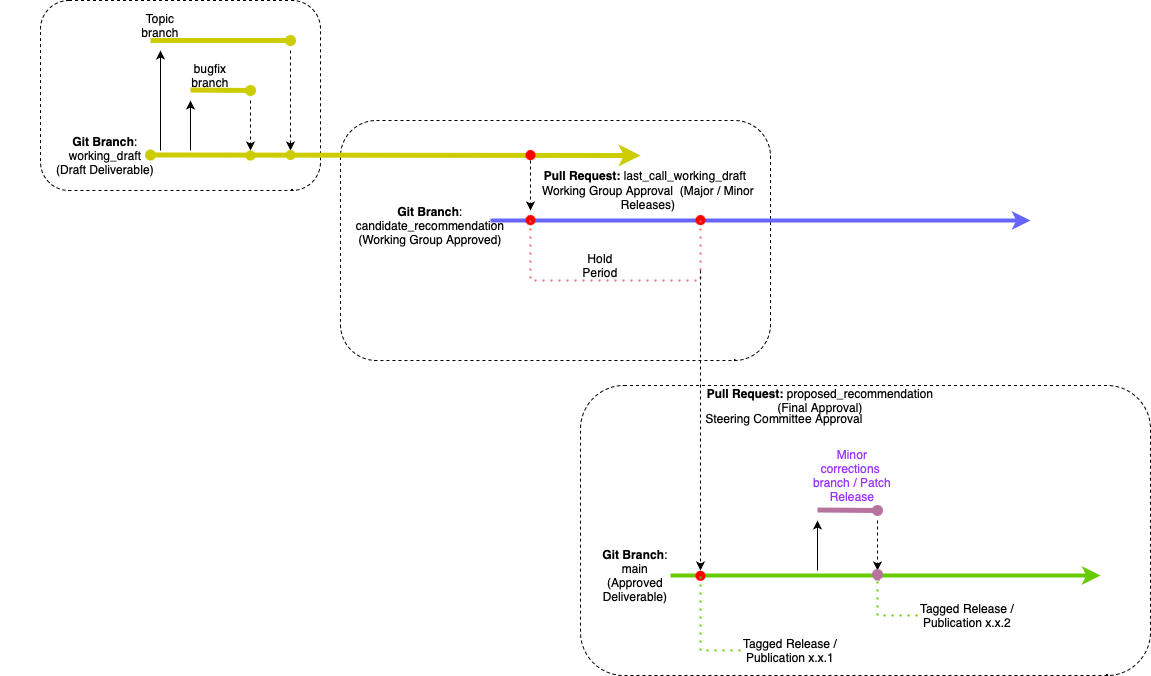

The diagram above was exported from draw.io. Its source (the exported page's mxGraphModel, read from the mxfile embedded in the PNG):
<mxGraphModel dx="1206" dy="788" grid="1" gridSize="10" guides="1" tooltips="1" connect="1" arrows="1" fold="1" page="1" pageScale="1" pageWidth="1654" pageHeight="1169" math="0" shadow="0">
  <root>
    <mxCell id="0" />
    <mxCell id="1" parent="0" />
    <mxCell id="75Sp86L9xz-LuWU-GD_E-1" value="" style="rounded=1;whiteSpace=wrap;html=1;dashed=1;" parent="1" vertex="1">
      <mxGeometry x="170" y="160" width="280" height="190" as="geometry" />
    </mxCell>
    <mxCell id="75Sp86L9xz-LuWU-GD_E-3" value="" style="rounded=1;whiteSpace=wrap;html=1;dashed=1;" parent="1" vertex="1">
      <mxGeometry x="470" y="280" width="430" height="240" as="geometry" />
    </mxCell>
    <mxCell id="75Sp86L9xz-LuWU-GD_E-4" value="" style="rounded=1;whiteSpace=wrap;html=1;dashed=1;" parent="1" vertex="1">
      <mxGeometry x="710" y="545" width="570" height="290" as="geometry" />
    </mxCell>
    <mxCell id="75Sp86L9xz-LuWU-GD_E-6" value="&lt;b&gt;Git Branch&lt;/b&gt;:&lt;br&gt;working_draft&lt;br&gt;(Draft Deliverable)" style="text;html=1;strokeColor=none;fillColor=none;align=center;verticalAlign=middle;whiteSpace=wrap;rounded=0;" parent="1" vertex="1">
      <mxGeometry x="130" y="300" width="210" height="30" as="geometry" />
    </mxCell>
    <mxCell id="75Sp86L9xz-LuWU-GD_E-7" value="&lt;b&gt;Pull Request:&amp;nbsp;&lt;/b&gt;last_call_working_draft" style="text;html=1;strokeColor=none;fillColor=none;align=center;verticalAlign=middle;whiteSpace=wrap;rounded=0;" parent="1" vertex="1">
      <mxGeometry x="670" y="320" width="210" height="30" as="geometry" />
    </mxCell>
    <mxCell id="75Sp86L9xz-LuWU-GD_E-8" value="&lt;b&gt;Git Branch&lt;/b&gt;:&lt;br&gt;candidate_recommendation&lt;br&gt;(&lt;span style=&quot;text-align: start;&quot;&gt;Working Group Approved)&lt;/span&gt;" style="text;html=1;strokeColor=none;fillColor=none;align=center;verticalAlign=middle;whiteSpace=wrap;rounded=0;" parent="1" vertex="1">
      <mxGeometry x="430" y="370" width="260" height="30" as="geometry" />
    </mxCell>
    <mxCell id="75Sp86L9xz-LuWU-GD_E-11" value="" style="endArrow=classic;html=1;rounded=0;strokeWidth=5;strokeColor=#CCCC00;startArrow=oval;startFill=1;" parent="1" edge="1">
      <mxGeometry width="50" height="50" relative="1" as="geometry">
        <mxPoint x="280" y="314.5" as="sourcePoint" />
        <mxPoint x="770" y="315" as="targetPoint" />
      </mxGeometry>
    </mxCell>
    <mxCell id="75Sp86L9xz-LuWU-GD_E-12" value="" style="endArrow=oval;html=1;rounded=0;strokeWidth=5;strokeColor=#CCCC00;endFill=1;startArrow=none;startFill=0;" parent="1" edge="1">
      <mxGeometry width="50" height="50" relative="1" as="geometry">
        <mxPoint x="320" y="249.5" as="sourcePoint" />
        <mxPoint x="380" y="250" as="targetPoint" />
      </mxGeometry>
    </mxCell>
    <mxCell id="75Sp86L9xz-LuWU-GD_E-13" value="" style="endArrow=oval;html=1;rounded=0;strokeWidth=5;strokeColor=#CCCC00;endFill=1;startArrow=none;startFill=0;" parent="1" edge="1">
      <mxGeometry width="50" height="50" relative="1" as="geometry">
        <mxPoint x="280" y="200" as="sourcePoint" />
        <mxPoint x="420" y="200" as="targetPoint" />
      </mxGeometry>
    </mxCell>
    <mxCell id="75Sp86L9xz-LuWU-GD_E-14" value="" style="endArrow=classic;html=1;rounded=0;strokeColor=#000000;strokeWidth=1;" parent="1" edge="1">
      <mxGeometry width="50" height="50" relative="1" as="geometry">
        <mxPoint x="290" y="310" as="sourcePoint" />
        <mxPoint x="290" y="210" as="targetPoint" />
      </mxGeometry>
    </mxCell>
    <mxCell id="75Sp86L9xz-LuWU-GD_E-15" value="" style="endArrow=classic;html=1;rounded=0;strokeColor=#000000;strokeWidth=1;dashed=1;" parent="1" edge="1">
      <mxGeometry width="50" height="50" relative="1" as="geometry">
        <mxPoint x="420" y="210" as="sourcePoint" />
        <mxPoint x="420" y="310" as="targetPoint" />
      </mxGeometry>
    </mxCell>
    <mxCell id="75Sp86L9xz-LuWU-GD_E-16" value="" style="endArrow=classic;html=1;rounded=0;strokeColor=#000000;strokeWidth=1;" parent="1" edge="1">
      <mxGeometry width="50" height="50" relative="1" as="geometry">
        <mxPoint x="320" y="310" as="sourcePoint" />
        <mxPoint x="320" y="260" as="targetPoint" />
        <Array as="points">
          <mxPoint x="320" y="280" />
        </Array>
      </mxGeometry>
    </mxCell>
    <mxCell id="75Sp86L9xz-LuWU-GD_E-17" value="" style="endArrow=classic;html=1;rounded=0;strokeColor=#000000;strokeWidth=1;dashed=1;" parent="1" edge="1">
      <mxGeometry width="50" height="50" relative="1" as="geometry">
        <mxPoint x="380" y="260" as="sourcePoint" />
        <mxPoint x="380" y="310" as="targetPoint" />
      </mxGeometry>
    </mxCell>
    <mxCell id="75Sp86L9xz-LuWU-GD_E-18" value="Topic branch" style="text;html=1;strokeColor=none;fillColor=none;align=center;verticalAlign=middle;whiteSpace=wrap;rounded=0;" parent="1" vertex="1">
      <mxGeometry x="260" y="170" width="60" height="30" as="geometry" />
    </mxCell>
    <mxCell id="75Sp86L9xz-LuWU-GD_E-19" value="bugfix branch" style="text;html=1;strokeColor=none;fillColor=none;align=center;verticalAlign=middle;whiteSpace=wrap;rounded=0;" parent="1" vertex="1">
      <mxGeometry x="310" y="220" width="60" height="30" as="geometry" />
    </mxCell>
    <mxCell id="75Sp86L9xz-LuWU-GD_E-20" value="" style="endArrow=oval;html=1;rounded=0;dashed=1;strokeColor=#CCCC00;strokeWidth=4;endFill=1;" parent="1" edge="1">
      <mxGeometry width="50" height="50" relative="1" as="geometry">
        <mxPoint x="390" y="314.5" as="sourcePoint" />
        <mxPoint x="420" y="314.5" as="targetPoint" />
      </mxGeometry>
    </mxCell>
    <mxCell id="75Sp86L9xz-LuWU-GD_E-23" value="" style="endArrow=oval;html=1;rounded=0;dashed=1;strokeColor=#CCCC00;strokeWidth=4;endFill=1;" parent="1" edge="1">
      <mxGeometry width="50" height="50" relative="1" as="geometry">
        <mxPoint x="350" y="314.5" as="sourcePoint" />
        <mxPoint x="380" y="315" as="targetPoint" />
      </mxGeometry>
    </mxCell>
    <mxCell id="75Sp86L9xz-LuWU-GD_E-24" value="" style="endArrow=oval;html=1;rounded=0;strokeColor=#FF0000;strokeWidth=4;endFill=1;" parent="1" edge="1">
      <mxGeometry width="50" height="50" relative="1" as="geometry">
        <mxPoint x="660" y="310" as="sourcePoint" />
        <mxPoint x="660" y="314.65999999999997" as="targetPoint" />
        <Array as="points">
          <mxPoint x="660" y="314.65999999999997" />
        </Array>
      </mxGeometry>
    </mxCell>
    <mxCell id="75Sp86L9xz-LuWU-GD_E-25" value="" style="endArrow=classic;html=1;rounded=0;strokeColor=#6666FF;strokeWidth=4;" parent="1" edge="1">
      <mxGeometry width="50" height="50" relative="1" as="geometry">
        <mxPoint x="620" y="380" as="sourcePoint" />
        <mxPoint x="1160" y="380" as="targetPoint" />
      </mxGeometry>
    </mxCell>
    <mxCell id="75Sp86L9xz-LuWU-GD_E-26" value="" style="endArrow=classic;html=1;rounded=0;strokeColor=#000000;strokeWidth=1;dashed=1;" parent="1" edge="1">
      <mxGeometry width="50" height="50" relative="1" as="geometry">
        <mxPoint x="660" y="320" as="sourcePoint" />
        <mxPoint x="660" y="370" as="targetPoint" />
      </mxGeometry>
    </mxCell>
    <mxCell id="75Sp86L9xz-LuWU-GD_E-27" value="" style="endArrow=oval;html=1;rounded=0;strokeColor=#FF0000;strokeWidth=4;endFill=1;" parent="1" edge="1">
      <mxGeometry width="50" height="50" relative="1" as="geometry">
        <mxPoint x="660" y="375" as="sourcePoint" />
        <mxPoint x="660" y="379.65999999999997" as="targetPoint" />
        <Array as="points">
          <mxPoint x="660" y="379.65999999999997" />
        </Array>
      </mxGeometry>
    </mxCell>
    <mxCell id="75Sp86L9xz-LuWU-GD_E-28" value="" style="endArrow=oval;html=1;rounded=0;strokeColor=#FF0000;strokeWidth=4;endFill=1;" parent="1" edge="1">
      <mxGeometry width="50" height="50" relative="1" as="geometry">
        <mxPoint x="830" y="375" as="sourcePoint" />
        <mxPoint x="830" y="379.65999999999997" as="targetPoint" />
        <Array as="points">
          <mxPoint x="830" y="379.65999999999997" />
        </Array>
      </mxGeometry>
    </mxCell>
    <mxCell id="75Sp86L9xz-LuWU-GD_E-29" value="" style="endArrow=none;dashed=1;html=1;dashPattern=1 3;strokeWidth=2;rounded=0;strokeColor=#FF6666;" parent="1" edge="1">
      <mxGeometry width="50" height="50" relative="1" as="geometry">
        <mxPoint x="660" y="380" as="sourcePoint" />
        <mxPoint x="830" y="380" as="targetPoint" />
        <Array as="points">
          <mxPoint x="660" y="440" />
          <mxPoint x="830" y="440" />
        </Array>
      </mxGeometry>
    </mxCell>
    <mxCell id="75Sp86L9xz-LuWU-GD_E-32" value="" style="endArrow=classic;html=1;rounded=0;strokeColor=#66CC00;strokeWidth=4;" parent="1" edge="1">
      <mxGeometry width="50" height="50" relative="1" as="geometry">
        <mxPoint x="800" y="735" as="sourcePoint" />
        <mxPoint x="1230" y="735" as="targetPoint" />
      </mxGeometry>
    </mxCell>
    <mxCell id="75Sp86L9xz-LuWU-GD_E-33" value="&lt;b&gt;Git Branch&lt;/b&gt;:&lt;br&gt;main&lt;br&gt;(Approved Deliverable)" style="text;html=1;strokeColor=none;fillColor=none;align=center;verticalAlign=middle;whiteSpace=wrap;rounded=0;" parent="1" vertex="1">
      <mxGeometry x="730" y="720" width="70" height="30" as="geometry" />
    </mxCell>
    <mxCell id="75Sp86L9xz-LuWU-GD_E-35" value="Working Group Approval &amp;nbsp;(Major / Minor Releases)" style="text;html=1;strokeColor=none;fillColor=none;align=center;verticalAlign=middle;whiteSpace=wrap;rounded=0;" parent="1" vertex="1">
      <mxGeometry x="668" y="342" width="220" height="30" as="geometry" />
    </mxCell>
    <mxCell id="75Sp86L9xz-LuWU-GD_E-36" value="&lt;b&gt;Pull Request: &lt;/b&gt;proposed_recommendation (Final Approval)" style="text;html=1;strokeColor=none;fillColor=none;align=center;verticalAlign=middle;whiteSpace=wrap;rounded=0;" parent="1" vertex="1">
      <mxGeometry x="830" y="545" width="240" height="30" as="geometry" />
    </mxCell>
    <mxCell id="75Sp86L9xz-LuWU-GD_E-37" value="Steering Committee Approval" style="text;html=1;strokeColor=none;fillColor=none;align=center;verticalAlign=middle;whiteSpace=wrap;rounded=0;" parent="1" vertex="1">
      <mxGeometry x="804" y="560" width="220" height="35" as="geometry" />
    </mxCell>
    <mxCell id="75Sp86L9xz-LuWU-GD_E-39" value="" style="endArrow=oval;html=1;rounded=0;strokeColor=#FF0000;strokeWidth=4;endFill=1;" parent="1" edge="1">
      <mxGeometry width="50" height="50" relative="1" as="geometry">
        <mxPoint x="830" y="730.67" as="sourcePoint" />
        <mxPoint x="830" y="735.3299999999999" as="targetPoint" />
        <Array as="points">
          <mxPoint x="830" y="735.3299999999999" />
        </Array>
      </mxGeometry>
    </mxCell>
    <mxCell id="75Sp86L9xz-LuWU-GD_E-40" value="" style="endArrow=classic;html=1;rounded=0;strokeColor=#000000;strokeWidth=1;dashed=1;" parent="1" edge="1">
      <mxGeometry width="50" height="50" relative="1" as="geometry">
        <mxPoint x="830" y="430" as="sourcePoint" />
        <mxPoint x="830" y="730" as="targetPoint" />
      </mxGeometry>
    </mxCell>
    <mxCell id="75Sp86L9xz-LuWU-GD_E-43" value="Tagged Release / Publication x.x.1" style="text;html=1;strokeColor=none;fillColor=none;align=center;verticalAlign=middle;whiteSpace=wrap;rounded=0;" parent="1" vertex="1">
      <mxGeometry x="870" y="785" width="100" height="50" as="geometry" />
    </mxCell>
    <mxCell id="75Sp86L9xz-LuWU-GD_E-44" value="" style="endArrow=none;dashed=1;html=1;dashPattern=1 3;strokeWidth=2;rounded=0;strokeColor=#66CC00;exitX=0;exitY=0.5;exitDx=0;exitDy=0;" parent="1" source="75Sp86L9xz-LuWU-GD_E-43" edge="1">
      <mxGeometry width="50" height="50" relative="1" as="geometry">
        <mxPoint x="660" y="665" as="sourcePoint" />
        <mxPoint x="830" y="735" as="targetPoint" />
        <Array as="points">
          <mxPoint x="830" y="810" />
        </Array>
      </mxGeometry>
    </mxCell>
    <mxCell id="75Sp86L9xz-LuWU-GD_E-45" value="" style="endArrow=oval;html=1;rounded=0;strokeWidth=5;strokeColor=#B5739D;endFill=1;startArrow=none;startFill=0;" parent="1" edge="1">
      <mxGeometry width="50" height="50" relative="1" as="geometry">
        <mxPoint x="947" y="669.5" as="sourcePoint" />
        <mxPoint x="1007" y="670" as="targetPoint" />
      </mxGeometry>
    </mxCell>
    <mxCell id="75Sp86L9xz-LuWU-GD_E-46" value="" style="endArrow=classic;html=1;rounded=0;strokeColor=#000000;strokeWidth=1;" parent="1" edge="1">
      <mxGeometry width="50" height="50" relative="1" as="geometry">
        <mxPoint x="947" y="730" as="sourcePoint" />
        <mxPoint x="947" y="680" as="targetPoint" />
        <Array as="points">
          <mxPoint x="947" y="700" />
        </Array>
      </mxGeometry>
    </mxCell>
    <mxCell id="75Sp86L9xz-LuWU-GD_E-47" value="" style="endArrow=classic;html=1;rounded=0;strokeColor=#000000;strokeWidth=1;dashed=1;" parent="1" edge="1">
      <mxGeometry width="50" height="50" relative="1" as="geometry">
        <mxPoint x="1007" y="680" as="sourcePoint" />
        <mxPoint x="1007" y="730" as="targetPoint" />
      </mxGeometry>
    </mxCell>
    <mxCell id="75Sp86L9xz-LuWU-GD_E-48" value="&lt;font color=&quot;#9933ff&quot;&gt;Minor&lt;br&gt;corrections&amp;nbsp;&lt;br&gt;branch / Patch Release&lt;/font&gt;" style="text;html=1;strokeColor=none;fillColor=none;align=center;verticalAlign=middle;whiteSpace=wrap;rounded=0;" parent="1" vertex="1">
      <mxGeometry x="927" y="620" width="110" height="30" as="geometry" />
    </mxCell>
    <mxCell id="75Sp86L9xz-LuWU-GD_E-49" value="Tagged Release / Publication x.x.2" style="text;html=1;strokeColor=none;fillColor=none;align=center;verticalAlign=middle;whiteSpace=wrap;rounded=0;" parent="1" vertex="1">
      <mxGeometry x="1047" y="750" width="100" height="50" as="geometry" />
    </mxCell>
    <mxCell id="75Sp86L9xz-LuWU-GD_E-50" value="" style="endArrow=none;dashed=1;html=1;dashPattern=1 3;strokeWidth=2;rounded=0;strokeColor=#66CC00;exitX=0;exitY=0.5;exitDx=0;exitDy=0;" parent="1" source="75Sp86L9xz-LuWU-GD_E-49" edge="1">
      <mxGeometry width="50" height="50" relative="1" as="geometry">
        <mxPoint x="837" y="630" as="sourcePoint" />
        <mxPoint x="1007" y="730" as="targetPoint" />
        <Array as="points">
          <mxPoint x="1007" y="775" />
        </Array>
      </mxGeometry>
    </mxCell>
    <mxCell id="75Sp86L9xz-LuWU-GD_E-51" value="" style="endArrow=oval;html=1;rounded=0;strokeWidth=5;strokeColor=#B5739D;endFill=1;startArrow=none;startFill=0;" parent="1" edge="1">
      <mxGeometry width="50" height="50" relative="1" as="geometry">
        <mxPoint x="1007" y="740" as="sourcePoint" />
        <mxPoint x="1007" y="734" as="targetPoint" />
      </mxGeometry>
    </mxCell>
    <mxCell id="Z264EkZYig9MDwmQR8on-1" value="Hold Period" style="text;html=1;strokeColor=none;fillColor=none;align=center;verticalAlign=middle;whiteSpace=wrap;rounded=0;" vertex="1" parent="1">
      <mxGeometry x="700" y="410" width="60" height="30" as="geometry" />
    </mxCell>
  </root>
</mxGraphModel>